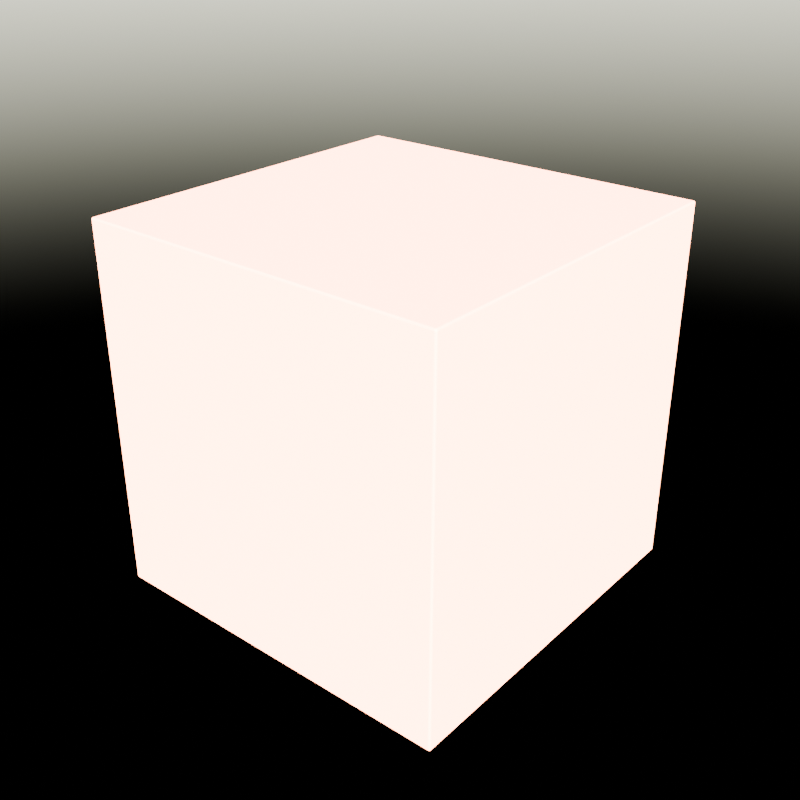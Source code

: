 # Source: scene.blend  (saved by Blender 4.5.91; exported with 4.5.12 LTS)
import bpy
from mathutils import Matrix  # noqa: F401  (used for matrix-valued properties, if any)

bpy.ops.wm.read_factory_settings(use_empty=True)
scene = bpy.context.scene
scene.name = 'Scene'

# ---- collections
col_collection = bpy.data.collections.new('Collection'); scene.collection.children.link(col_collection)

# ---- images (referenced by path relative to the original .blend; pixels are not part of the script)
import os
ASSET_DIR = os.environ.get("B2B_ASSET_DIR", "")  # directory of the original .blend (textures are referenced by path, not embedded)
HERE = os.path.dirname(os.path.abspath(__file__))  # packed textures are extracted next to this script under _unpacked/

def load_image(name, relpath, width, height, colorspace="sRGB"):
    """Load a texture the original file referenced (path relative to the .blend, or extracted next to this script)."""
    p = next((c for c in (os.path.join(HERE, relpath), os.path.join(ASSET_DIR, relpath)) if relpath and os.path.exists(c)), "")
    if p:
        img = bpy.data.images.load(p, check_existing=True)
        img.name = name
    else:  # same state as the original file: an image datablock whose file is absent (Cycles renders it pink)
        img = bpy.data.images.new(name, width, height)
        img.source = "FILE"
        img.filepath = "//" + (relpath or name)
    img.colorspace_settings.name = colorspace
    return img
img_benchcube_ao_bake = load_image('BenchCube_AO_Bake', 'missing.png', 32, 32, 'sRGB')
img_benchcube_normal_bake = load_image('BenchCube_NORMAL_Bake', 'missing.png', 32, 32, 'sRGB')
img_benchcube_diffuse_bake = load_image('BenchCube_DIFFUSE_Bake', 'missing.png', 32, 32, 'sRGB')

# ---- materials (node trees are filled in below, after node groups)
mat_benchbakemat = bpy.data.materials.new('BenchBakeMat')

# ---- material node trees
mat_benchbakemat.use_nodes = True; mat_benchbakemat.node_tree.nodes.clear()
_N = mat_benchbakemat.node_tree.nodes; _L = mat_benchbakemat.node_tree.links
n0 = _N.new('ShaderNodeBsdfPrincipled'); n0.name = 'Principled BSDF'; n0.location = (-200, 100)
n0.inputs[0].default_value = (0.8, 0.3, 0.2, 1.0)
n1 = _N.new('ShaderNodeOutputMaterial'); n1.name = 'Material Output'; n1.location = (200, 100)
n2 = _N.new('ShaderNodeTexImage'); n2.name = 'Bake AO'; n2.location = (-600, 0)
n2.label = 'Bake AO'
n2.image = img_benchcube_ao_bake
n3 = _N.new('ShaderNodeTexImage'); n3.name = 'Bake NORMAL'; n3.location = (-600, 0)
n3.label = 'Bake NORMAL'
n3.image = img_benchcube_normal_bake
n4 = _N.new('ShaderNodeTexImage'); n4.name = 'Bake DIFFUSE'; n4.location = (-600, 0)
n4.label = 'Bake DIFFUSE'
n4.image = img_benchcube_diffuse_bake
_L.new(n0.outputs[0], n1.inputs[0])
n1.is_active_output = True

# ---- world
world_world = bpy.data.worlds.new('World'); scene.world = world_world
world_world.use_nodes = True; world_world.node_tree.nodes.clear()
_N = world_world.node_tree.nodes; _L = world_world.node_tree.links
n0 = _N.new('ShaderNodeOutputWorld'); n0.name = 'World Output'; n0.location = (200, 100)
n1 = _N.new('ShaderNodeBackground'); n1.name = 'Background'; n1.location = (-200, 100)
n2 = _N.new('ShaderNodeTexSky'); n2.name = 'Sky Texture'; n2.location = (-300, 0)
n2.sun_elevation = 0.5236
n2.sun_rotation = 2.356
_L.new(n1.outputs[0], n0.inputs[0])
_L.new(n2.outputs[0], n1.inputs[0])
n0.is_active_output = True
world_world.color = (0.05088, 0.05088, 0.05088)
world_world.sun_shadow_jitter_overblur = 0.0

# ---- meshes
me_benchcube_mesh_003 = bpy.data.meshes.new('BenchCube_Mesh.003')
me_benchcube_mesh_003.from_pydata([(-0.5, -0.5, 0.0), (-0.5, -0.5, 1.0), (-0.5, 0.5, 0.0), (-0.5, 0.5, 1.0), (0.5, -0.5, 0.0), (0.5, -0.5, 1.0), (0.5, 0.5, 0.0), (0.5, 0.5, 1.0)], [], [(0, 1, 3, 2), (2, 3, 7, 6), (6, 7, 5, 4), (4, 5, 1, 0), (2, 6, 4, 0), (7, 3, 1, 5)])
_uv = me_benchcube_mesh_003.uv_layers.new(name='Float2')
_uv.uv.foreach_set('vector', [-0.5, -0.5, -0.5, 0.5, 0.5, 0.5, 0.5, -0.5, -0.5, -0.5, -0.5, 0.5, 0.5, 0.5, 0.5, -0.5, 0.5, -0.5, 0.5, 0.5, -0.5, 0.5, -0.5, -0.5, 0.5, -0.5, 0.5, 0.5, -0.5, 0.5, -0.5, -0.5, -0.5, 0.5, 0.5, 0.5, 0.5, -0.5, -0.5, -0.5, 0.5, 0.5, -0.5, 0.5, -0.5, -0.5, 0.5, -0.5])
me_benchcube_mesh_003.materials.append(mat_benchbakemat)
me_benchcube_mesh_003.update()

# ---- objects
ob_benchcube = bpy.data.objects.new('BenchCube', me_benchcube_mesh_003)

# ---- transforms, parenting, visibility, modifiers, constraints
ob_benchcube.location = (0.0, 0.0, 0.0)
_m = ob_benchcube.modifiers.new('Bevel', 'BEVEL')
_m.width = 0.005
_m.width_pct = 0.005
_m.segments = 3
_m.angle_limit = 0.6109

# ---- collection membership
col_collection.objects.link(ob_benchcube)

# ---- scene / render settings (as saved in the file)
scene.frame_start = 1; scene.frame_end = 60; scene.frame_set(1)
scene.render.engine = 'BLENDER_EEVEE_NEXT'
scene.render.resolution_x = 64
scene.render.resolution_y = 64
scene.eevee.taa_render_samples = 4
bpy.context.view_layer.update()

# ---- added for rendering (the .blend has no active camera): camera
cam_auto = bpy.data.cameras.new('AutoCamera')
cam_auto.lens = 50.0
cam_auto.sensor_width = 36.0
cam_auto.clip_end = 1000.0
ob_auto_camera = bpy.data.objects.new('AutoCamera', cam_auto)
scene.collection.objects.link(ob_auto_camera)
ob_auto_camera.location = (1.60254, -1.92304, 1.78203)
ob_auto_camera.rotation_euler = (1.09748, -7.21219e-08, 0.694738)
scene.camera = ob_auto_camera
bpy.context.view_layer.update()
